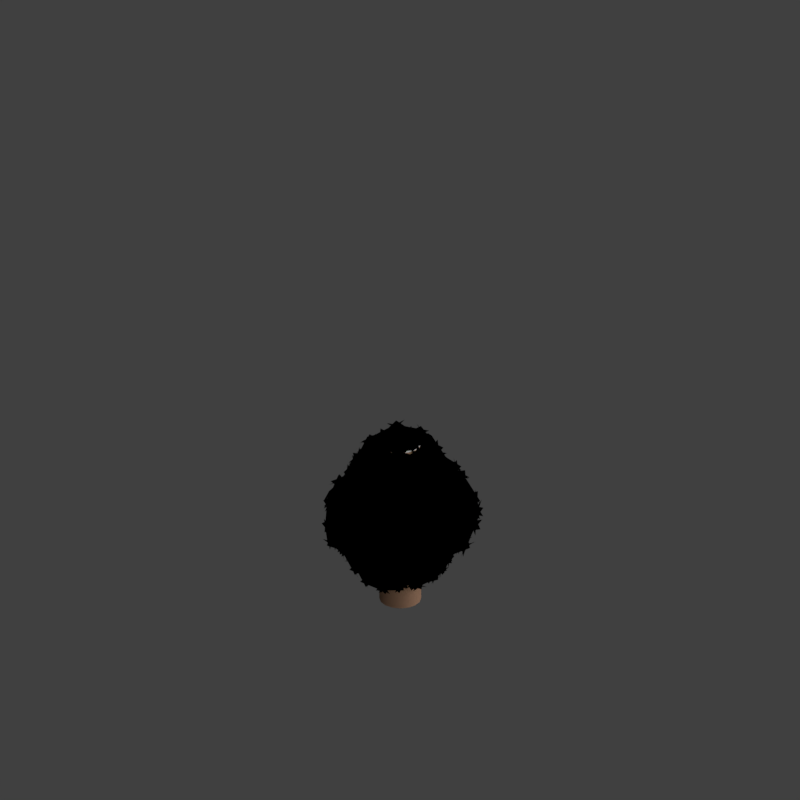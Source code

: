 # Source: tsh2_V001.blend  (saved by Blender 2.79.0; exported with 4.5.12 LTS)
import bpy
from mathutils import Matrix  # noqa: F401  (used for matrix-valued properties, if any)

bpy.ops.wm.read_factory_settings(use_empty=True)
scene = bpy.context.scene
scene.name = 'Scene'

# ---- collections
col_collection_1 = bpy.data.collections.new('Collection 1'); scene.collection.children.link(col_collection_1)
col_collection_5 = bpy.data.collections.new('Collection 5'); scene.collection.children.link(col_collection_5)

# ---- materials (node trees are filled in below, after node groups)
mat_bush_alpha_sansdisplace = bpy.data.materials.new('bush alpha sansdisplace')
mat_bush_alpha_sansdisplace.alpha_threshold = 0.0
mat_bush_alpha_sansdisplace.use_transparent_shadow = False
mat_bush_alpha_sansdisplace.diffuse_color = (0.3467, 0.723, 0.07666, 1.0)
mat_bush_alpha_sansdisplace.specular_color = (1.0, 0.9882, 0.4146)
mat_bush_alpha_sansdisplace.roughness = 0.5
mat_bush_alpha_sansdisplace.specular_intensity = 0.2915
mat_bush = bpy.data.materials.new('Bush')
mat_bush.alpha_threshold = 0.0
mat_bush.use_transparent_shadow = False
mat_bush.diffuse_color = (0.2028, 0.2994, 0.1386, 1.0)
mat_bush.specular_color = (0.3115, 0.5312, 0.09198)
mat_bush.roughness = 0.5
mat_bush.specular_intensity = 0.8686
mat_material = bpy.data.materials.new('Material')
mat_material.alpha_threshold = 0.0
mat_material.use_transparent_shadow = False
mat_material.diffuse_color = (0.624, 0.2013, 0.2251, 1.0)
mat_material.roughness = 0.5
mat_material.specular_intensity = 0.688
mat_guide = bpy.data.materials.new('guide')
mat_guide.alpha_threshold = 0.0
mat_guide.use_transparent_shadow = False
mat_guide.diffuse_color = (1.0, 0.0, 0.004819, 1.0)
mat_guide.roughness = 0.5
mat_bark_001 = bpy.data.materials.new('Bark.001')
mat_bark_001.alpha_threshold = 0.0
mat_bark_001.use_transparent_shadow = False
mat_bark_001.diffuse_color = (0.3728, 0.2156, 0.1402, 1.0)
mat_bark_001.roughness = 0.5
mat_bark_001.specular_intensity = 0.173
mat_bark_001.line_color = (0.0, 0.0, 0.0, 1.0)
mat_bark_stump_001 = bpy.data.materials.new('Bark_stump.001')
mat_bark_stump_001.alpha_threshold = 0.0
mat_bark_stump_001.use_transparent_shadow = False
mat_bark_stump_001.roughness = 0.5

# ---- material node trees

# ---- world
world_world = bpy.data.worlds.new('World'); scene.world = world_world
world_world.color = (0.05088, 0.05088, 0.05088)
world_world.use_sun_shadow = False
world_world.sun_shadow_jitter_overblur = 0.0
world_world.cycles.sampling_method = 'MANUAL'
world_world.light_settings.distance = 0.0

# ---- cameras
cam_camera = bpy.data.cameras.new('Camera')
cam_camera.type = 'ORTHO'
cam_camera.sensor_fit = 'HORIZONTAL'
cam_camera.clip_start = 220.0
cam_camera.clip_end = 340.0
cam_camera.lens = 35.0
cam_camera.sensor_width = 1.0
cam_camera.sensor_height = 18.0
cam_camera.ortho_scale = 8.486
cam_camera.shift_x = -0.000345
cam_camera.shift_y = 0.25
cam_camera.dof.focus_distance = 0.0
cam_camera.dof.aperture_fstop = 128.0
cam_camera.dof.aperture_blades = 6

# ---- lights
light_lightdome = bpy.data.lights.new('LightDome', 'SUN')
light_lightdome.transmission_factor = 0.0
light_lightdome.angle = 0.1993
light_lightdome.energy = 0.1
light_lightdome.shadow_buffer_clip_start = 0.5
light_lightdome.shadow_soft_size = 0.1
light_lightdome.shadow_cascade_max_distance = 1000.0
light_fillerlight = bpy.data.lights.new('FillerLight', 'SUN')
light_fillerlight.transmission_factor = 0.0
light_fillerlight.angle = 0.9273
light_fillerlight.energy = 0.5
light_fillerlight.shadow_buffer_clip_start = 0.5
light_fillerlight.shadow_soft_size = 0.5
light_fillerlight.shadow_cascade_max_distance = 1000.0
light_mainlight = bpy.data.lights.new('MainLight', 'SUN')
light_mainlight.transmission_factor = 0.0
light_mainlight.angle = 0.9273
light_mainlight.energy = 1.3
light_mainlight.shadow_buffer_clip_start = 0.5
light_mainlight.shadow_soft_size = 0.5
light_mainlight.shadow_cascade_max_distance = 1000.0

# ---- meshes
me_icosphere = bpy.data.meshes.new('Icosphere')
me_icosphere.from_pydata([(-0.178, -0.01547, -1.342), (0.9745, -0.6367, -0.5692), (-0.4312, -1.109, -0.3505), (-1.109, 0.1159, -0.3522), (-0.2101, 1.178, -0.3408), (0.8648, 0.8174, -0.3584), (0.2604, -0.8886, 1.152), (-0.653, -0.5825, 1.085), (-0.7086, 0.488, 1.026), (0.2859, 0.8349, 0.9495), (0.905, -0.03626, 0.9372), (-0.1217, 0.02424, 1.075), (-0.3977, -0.596, -1.308), (0.4597, -0.2258, -1.455), (0.18, -1.189, -0.7116), (1.133, -0.008985, -0.6593), (0.6655, 0.1984, -1.283), (-0.6334, 0.2368, -1.296), (-0.9559, -0.5076, -0.458), (0.05623, 0.7327, -1.233), (-0.7295, 0.8269, -0.4875), (0.5416, 1.047, -0.674), (1.066, -0.6387, 0.199), (1.23, 0.2138, -0.09922), (-0.1547, -1.267, 0.3588), (0.5626, -1.174, -0.07902), (-1.128, -0.2152, 0.2967), (-0.7983, -0.9242, 0.04052), (-0.515, 1.161, 0.3416), (-1.054, 0.5838, -0.01789), (0.8852, 0.9351, 0.2009), (0.2212, 1.313, -0.08264), (0.5769, -0.7508, 0.8715), (-0.4062, -0.8511, 1.077), (-0.8291, 0.1119, 1.04), (-0.08738, 0.828, 1.165), (0.8301, 0.3639, 0.9824), (-0.002512, -0.6861, 0.9773), (0.5498, -0.2686, 1.095), (-0.533, -0.242, 1.069), (-0.3243, 0.3826, 1.049), (0.3754, 0.3666, 1.021), (-0.3358, -0.7961, -1.203), (-0.02392, -0.5495, -1.495), (-0.1167, -0.878, -1.217), (0.03718, -0.7591, -1.364), (-0.2399, -0.4674, -1.453), (-0.04215, 0.1894, -1.333), (0.1762, 0.1097, -1.346), (0.1733, -0.1446, -1.365), (-0.04661, -0.2218, -1.366), (0.3305, -0.4295, -1.448), (0.7195, -0.4348, -1.242), (0.395, -0.6398, -1.351), (0.6585, -0.2319, -1.348), (0.5853, -0.6391, -1.252), (0.846, -0.8373, -0.5628), (0.7343, -0.8441, -0.8246), (0.943, -0.5221, -0.8354), (0.7956, -0.6503, -1.003), (0.4983, -0.9612, -1.029), (0.1479, -1.077, -0.9775), (0.308, -0.9732, -1.151), (0.5362, -1.069, -0.7489), (0.3782, -1.193, -0.6044), (-0.4707, -0.9977, -0.6306), (-0.2165, -1.185, -0.3922), (-0.1257, -1.128, -0.6798), (-0.2816, -1.014, -0.8292), (1.07, 0.2004, -0.7574), (0.9492, -0.2235, -1.056), (0.9575, 0.1994, -1.019), (0.9041, -0.01267, -1.173), (1.065, -0.2209, -0.8034), (0.4664, 0.1913, -1.403), (0.7279, 0.4036, -1.162), (0.3387, 0.396, -1.381), (0.4078, 0.6086, -1.238), (0.5979, 0.6092, -1.139), (0.993, 0.6179, -0.3803), (0.9542, 0.496, -0.6312), (0.7461, 0.8217, -0.6098), (0.803, 0.6235, -0.7891), (-0.7884, 0.1155, -1.148), (-0.4676, -0.1347, -1.44), (-0.791, -0.1326, -1.167), (-0.636, -0.2576, -1.312), (-0.4677, 0.1105, -1.442), (-0.6432, -0.7685, -0.7466), (-0.8663, -0.4415, -0.7453), (-0.7197, -0.5774, -0.8873), (-0.7291, -0.8376, -0.4739), (-0.8937, -0.717, -0.3278), (-1.025, 0.1913, -0.6244), (-1.109, -0.1258, -0.3502), (-1.021, -0.196, -0.6192), (-0.9684, -0.001469, -0.7714), (-0.09813, 0.8549, -1.087), (-0.2234, 0.4411, -1.348), (-0.3188, 0.775, -1.088), (-0.3819, 0.5733, -1.208), (-0.005766, 0.5214, -1.373), (-0.8629, 0.4274, -0.7682), (-0.6397, 0.7585, -0.7573), (-0.7117, 0.564, -0.897), (-0.9605, 0.497, -0.5003), (-0.8972, 0.7068, -0.3602), (-0.1141, 1.108, -0.6081), (-0.4265, 1.102, -0.3162), (-0.4656, 0.9783, -0.5681), (-0.2705, 0.9887, -0.751), (0.1494, 1.051, -0.9064), (0.5062, 0.9309, -0.9274), (0.312, 0.9397, -1.039), (0.1847, 1.169, -0.654), (0.3831, 1.174, -0.5338), (1.121, -0.4278, 0.353), (1.141, -0.4349, -0.242), (1.181, -0.2276, 0.1746), (1.203, -0.2397, -0.1149), (1.065, -0.6341, -0.1064), (1.174, 0.4209, -0.2259), (1.212, 0.1927, 0.176), (1.11, 0.6119, -0.06831), (1.111, 0.6089, 0.2372), (1.157, 0.3971, 0.3546), (0.971, -0.2275, 0.7785), (1.085, -0.1416, 0.5771), (0.9833, 0.1613, 0.8007), (1.092, 0.09152, 0.5943), (0.03542, -1.255, 0.4801), (0.03092, -1.282, -0.1481), (0.2203, -1.259, 0.2829), (0.2112, -1.28, -0.01255), (-0.1497, -1.274, 0.02584), (0.7176, -1.063, -0.245), (0.5405, -1.163, 0.2108), (0.8563, -0.9487, -0.1289), (0.8514, -0.9413, 0.204), (0.6911, -1.046, 0.3774), (0.1257, -1.013, 1.034), (0.2236, -1.094, 0.8511), (0.4434, -0.902, 0.9769), (0.4145, -1.027, 0.8133), (-1.05, -0.4107, 0.437), (-1.091, -0.3963, -0.1307), (-0.994, -0.6062, 0.2902), (-1.024, -0.5929, 0.007894), (-1.138, -0.2143, 0.01111), (-0.6511, -1.04, -0.09614), (-0.7896, -0.902, 0.3361), (-0.4962, -1.152, 0.0576), (-0.486, -1.153, 0.3432), (-0.6318, -1.02, 0.4849), (-0.8056, -0.4754, 0.9309), (-0.848, -0.5929, 0.7581), (-0.6038, -0.7668, 0.9428), (-0.727, -0.7666, 0.764), (-0.6655, 1.026, 0.4702), (-0.6711, 1.077, -0.1051), (-0.8237, 0.9033, 0.328), (-0.8282, 0.9443, 0.03112), (-0.5156, 1.172, 0.06313), (-1.107, 0.3969, -0.1441), (-1.024, 0.5734, 0.2644), (-1.15, 0.1887, -0.00121), (-1.149, 0.1772, 0.2772), (-1.076, 0.3747, 0.4165), (-0.6643, 0.6979, 0.8825), (-0.7873, 0.7278, 0.7018), (-0.8619, 0.3959, 0.857), (-0.9053, 0.5502, 0.6847), (0.7226, 1.047, 0.334), (0.742, 1.077, -0.2284), (0.5673, 1.165, 0.1778), (0.5852, 1.184, -0.09742), (0.8873, 0.9471, -0.08648), (0.03211, 1.323, -0.1888), (0.2265, 1.274, 0.2139), (-0.1564, 1.294, -0.004425), (-0.1587, 1.283, 0.283), (0.03558, 1.274, 0.395), (0.4783, 0.8717, 0.7634), (0.4495, 1.03, 0.5788), (0.1449, 0.9745, 0.8057), (0.2484, 1.088, 0.6105), (0.8931, -0.5315, 0.6491), (0.686, -0.8245, 0.6651), (0.8445, -0.7147, 0.6096), (0.7947, -0.4473, 0.8322), (0.6368, -0.5571, 0.9994), (-0.1204, -1.083, 0.9028), (-0.4349, -0.9754, 0.9133), (-0.2971, -1.089, 0.876), (-0.07897, -0.9644, 1.076), (-0.2272, -0.8454, 1.213), (-0.9391, -0.241, 0.8716), (-0.9523, 0.1135, 0.861), (-1.011, -0.0525, 0.8199), (-0.816, -0.2702, 1.052), (-0.7652, -0.0831, 1.179), (-0.4606, 0.8661, 1.009), (-0.1294, 0.9831, 0.9917), (-0.3144, 1.009, 0.9429), (-0.4335, 0.705, 1.195), (-0.2452, 0.693, 1.301), (0.7318, 0.7663, 0.7848), (0.935, 0.4812, 0.7866), (0.8912, 0.6788, 0.7165), (0.6169, 0.677, 0.9867), (0.6714, 0.473, 1.114), (0.04491, -0.5027, 1.017), (0.3216, -0.7193, 0.9128), (0.3738, -0.5462, 0.9421), (0.137, -0.7903, 0.9099), (0.237, -0.4338, 0.9789), (0.6966, -0.1458, 1.044), (0.3898, -0.178, 1.163), (0.6958, 0.05617, 1.057), (0.5555, 0.1628, 1.125), (0.3964, 0.05036, 1.181), (-0.1207, -0.1788, 1.063), (0.06304, 0.09245, 1.078), (0.1817, -0.06633, 1.064), (0.06812, -0.231, 1.067), (-0.3558, -0.2362, 1.095), (-0.4663, -0.5742, 1.025), (-0.2936, -0.5769, 1.06), (-0.5855, -0.4136, 1.04), (-0.2358, -0.4107, 1.102), (-0.2533, 0.1928, 1.101), (-0.6114, 0.2214, 1.017), (-0.5557, 0.04055, 1.035), (-0.497, 0.3841, 1.014), (-0.37, 0.01379, 1.084), (0.2287, 0.2223, 1.087), (0.1299, 0.6, 0.9989), (-0.01645, 0.4793, 1.049), (0.319, 0.5445, 1.003), (0.02632, 0.2814, 1.119), (0.812, -0.1907, 0.1021), (-0.259, -0.4517, 0.9997), (0.5687, 0.01006, -0.1342), (0.8242, 0.1568, 0.1404), (0.934, 0.1313, 0.66), (-0.1099, -0.6859, 0.8209), (0.6738, 0.4409, 0.8958), (-0.006056, -0.6289, 0.9876), (0.773, -0.04508, 1.043), (-0.2153, 0.01595, 1.183), (-0.3293, -0.3211, 1.022), (-0.3668, 0.07301, 1.047), (0.4984, 0.6587, 0.4382), (-0.2877, -0.6297, 0.4331), (-0.4482, -0.4246, 0.365), (-0.4588, -0.4032, 0.7129), (0.45, 0.5938, 0.1848), (0.2539, 0.7004, 0.3413), (0.8314, 0.3058, 0.7926), (0.887, 0.0505, 0.8582), (-0.2962, -0.1811, 1.109), (0.7528, 0.2279, 0.9914), (-0.3686, -0.1101, 1.053), (-0.07118, -0.6687, 0.8897), (0.6987, 0.07891, -0.03273), (0.7023, -0.08782, -0.04009), (0.8343, -0.0302, 0.1086), (-0.1926, -0.5829, 0.9182), (-0.1647, -0.5323, 1.004), (-0.3125, 0.05165, 1.105), (-0.3821, -0.528, 0.3947), (0.3582, 0.6561, 0.2557), (-0.3842, -0.5449, 0.5597), (-0.4695, -0.4254, 0.5096), (0.4753, 0.6321, 0.2917), (0.3676, 0.6924, 0.383)], [], [(47, 52, 42), (56, 51, 69), (48, 44, 83), (49, 85, 97), (50, 99, 75), (57, 71, 116), (65, 60, 130), (93, 88, 144), (107, 102, 158), (80, 111, 172), (59, 118, 136), (68, 132, 150), (96, 146, 164), (110, 160, 178), (82, 174, 122), (141, 186, 211), (155, 191, 225), (169, 196, 230), (183, 201, 235), (127, 206, 217), (216, 236, 221), (38, 208, 237), (207, 185, 239), (238, 231, 224), (41, 203, 232), (202, 171, 234), (233, 226, 223), (40, 198, 227), (197, 157, 229), (228, 212, 222), (39, 193, 213), (192, 143, 215), (214, 218, 11), (37, 188, 219), (187, 129, 220), (121, 209, 126), (23, 175, 210), (173, 184, 36), (177, 204, 182), (31, 161, 205), (159, 170, 35), (163, 199, 168), (29, 147, 200), (145, 156, 34), (149, 194, 154), (27, 133, 195), (131, 142, 33), (135, 189, 140), (25, 119, 190), (117, 128, 32), (176, 179, 9), (30, 113, 180), (112, 109, 181), (162, 165, 8), (28, 104, 166), (103, 95, 167), (148, 151, 7), (26, 90, 152), (89, 67, 153), (134, 137, 6), (24, 62, 138), (61, 58, 139), (120, 123, 10), (22, 72, 124), (70, 81, 125), (74, 114, 79), (16, 100, 115), (98, 108, 21), (101, 105, 4), (19, 86, 106), (84, 94, 20), (87, 91, 3), (17, 45, 92), (43, 66, 18), (73, 76, 5), (15, 53, 77), (55, 0, 78), (46, 63, 2), (12, 54, 64), (13, 1, 14), (244, 258, 259), (251, 262, 269), (241, 267, 268), (240, 265, 266), (252, 274, 275), (254, 270, 273), (273, 272, 255), (273, 270, 272), (270, 253, 272), (275, 271, 257), (275, 274, 271), (274, 256, 271), (266, 264, 243), (266, 265, 264), (265, 242, 264), (268, 263, 247), (268, 267, 263), (267, 245, 263), (269, 260, 249), (269, 262, 260), (262, 250, 260), (259, 261, 248), (259, 258, 261), (258, 246, 261)])
me_icosphere.polygons.foreach_set('use_smooth', [0, 0, 0, 0, 0, 0, 0, 0, 0, 0, 0, 0, 0, 0, 0, 0, 0, 0, 0, 0, 0, 0, 0, 0, 0, 0, 0, 0, 0, 0, 0, 0, 0, 0, 0, 0, 0, 0, 0, 0, 0, 0, 0, 0, 0, 0, 0, 0, 0, 0, 0, 0, 0, 0, 0, 0, 0, 0, 0, 0, 0, 0, 0, 0, 0, 0, 0, 0, 0, 0, 0, 0, 0, 0, 0, 0, 0, 0, 0, 0, 1, 1, 1, 1, 1, 1, 1, 1, 1, 1, 1, 1, 1, 1, 1, 1, 1, 1, 1, 1, 1, 1, 1, 1])
me_icosphere.polygons.foreach_set('material_index', [0, 0, 0, 0, 0, 0, 0, 0, 0, 0, 0, 0, 0, 0, 0, 0, 0, 0, 0, 0, 0, 0, 0, 0, 0, 0, 0, 0, 0, 0, 0, 0, 0, 0, 0, 0, 0, 0, 0, 0, 0, 0, 0, 0, 0, 0, 0, 0, 0, 0, 0, 0, 0, 0, 0, 0, 0, 0, 0, 0, 0, 0, 0, 0, 0, 0, 0, 0, 0, 0, 0, 0, 0, 0, 0, 0, 0, 0, 0, 0, 2, 2, 2, 2, 2, 2, 2, 2, 2, 2, 2, 2, 2, 2, 2, 2, 2, 2, 2, 2, 2, 2, 2, 2])
_ca = me_icosphere.color_attributes.new('Col', 'BYTE_COLOR', 'CORNER')
_ca.data.foreach_set('color', [1.0, 1.0, 1.0, 1.0, 1.0, 1.0, 1.0, 1.0, 1.0, 1.0, 1.0, 1.0, 1.0, 1.0, 1.0, 1.0, 1.0, 1.0, 1.0, 1.0, 1.0, 1.0, 1.0, 1.0, 1.0, 1.0, 1.0, 1.0, 1.0, 1.0, 1.0, 1.0, 1.0, 1.0, 1.0, 1.0, 1.0, 1.0, 1.0, 1.0, 1.0, 1.0, 1.0, 1.0, 1.0, 1.0, 1.0, 1.0, 1.0, 1.0, 1.0, 1.0, 1.0, 1.0, 1.0, 1.0, 1.0, 1.0, 1.0, 1.0, 1.0, 1.0, 1.0, 1.0, 1.0, 1.0, 1.0, 1.0, 1.0, 1.0, 1.0, 1.0, 1.0, 1.0, 1.0, 1.0, 1.0, 1.0, 1.0, 1.0, 1.0, 1.0, 1.0, 1.0, 1.0, 1.0, 1.0, 1.0, 1.0, 1.0, 1.0, 1.0, 1.0, 1.0, 1.0, 1.0, 1.0, 1.0, 1.0, 1.0, 1.0, 1.0, 1.0, 1.0, 1.0, 1.0, 1.0, 1.0, 1.0, 1.0, 1.0, 1.0, 1.0, 1.0, 1.0, 1.0, 1.0, 1.0, 1.0, 1.0, 1.0, 1.0, 1.0, 1.0, 1.0, 1.0, 1.0, 1.0, 1.0, 1.0, 1.0, 1.0, 1.0, 1.0, 1.0, 1.0, 1.0, 1.0, 1.0, 1.0, 1.0, 1.0, 1.0, 1.0, 1.0, 1.0, 1.0, 1.0, 1.0, 1.0, 1.0, 1.0, 1.0, 1.0, 1.0, 1.0, 1.0, 1.0, 1.0, 1.0, 1.0, 1.0, 1.0, 1.0, 1.0, 1.0, 1.0, 1.0, 1.0, 1.0, 1.0, 1.0, 1.0, 1.0, 1.0, 1.0, 1.0, 1.0, 1.0, 1.0, 1.0, 1.0, 1.0, 1.0, 1.0, 1.0, 1.0, 1.0, 1.0, 1.0, 1.0, 1.0, 1.0, 1.0, 1.0, 1.0, 1.0, 1.0, 1.0, 1.0, 1.0, 1.0, 1.0, 1.0, 1.0, 1.0, 1.0, 1.0, 1.0, 1.0, 1.0, 1.0, 1.0, 1.0, 1.0, 1.0, 1.0, 1.0, 1.0, 1.0, 1.0, 1.0, 1.0, 1.0, 1.0, 1.0, 1.0, 1.0, 1.0, 1.0, 1.0, 1.0, 1.0, 1.0, 1.0, 1.0, 1.0, 1.0, 1.0, 1.0, 1.0, 1.0, 1.0, 1.0, 1.0, 1.0, 1.0, 1.0, 1.0, 1.0, 1.0, 1.0, 1.0, 1.0, 1.0, 1.0, 1.0, 1.0, 1.0, 1.0, 1.0, 1.0, 1.0, 1.0, 1.0, 1.0, 1.0, 1.0, 1.0, 1.0, 1.0, 1.0, 1.0, 1.0, 1.0, 1.0, 1.0, 1.0, 1.0, 1.0, 1.0, 1.0, 1.0, 1.0, 1.0, 1.0, 1.0, 1.0, 1.0, 1.0, 1.0, 1.0, 1.0, 1.0, 1.0, 1.0, 1.0, 1.0, 1.0, 1.0, 1.0, 1.0, 1.0, 1.0, 1.0, 1.0, 1.0, 1.0, 1.0, 1.0, 1.0, 1.0, 1.0, 1.0, 1.0, 1.0, 1.0, 1.0, 1.0, 1.0, 1.0, 1.0, 1.0, 1.0, 1.0, 1.0, 1.0, 1.0, 1.0, 1.0, 1.0, 1.0, 1.0, 1.0, 1.0, 1.0, 1.0, 1.0, 1.0, 1.0, 1.0, 1.0, 1.0, 1.0, 1.0, 1.0, 1.0, 1.0, 1.0, 1.0, 1.0, 1.0, 1.0, 1.0, 1.0, 1.0, 1.0, 1.0, 1.0, 1.0, 1.0, 1.0, 1.0, 1.0, 1.0, 1.0, 1.0, 1.0, 1.0, 1.0, 1.0, 1.0, 1.0, 1.0, 1.0, 1.0, 1.0, 1.0, 1.0, 1.0, 1.0, 1.0, 1.0, 1.0, 1.0, 1.0, 1.0, 1.0, 1.0, 1.0, 1.0, 1.0, 1.0, 1.0, 1.0, 1.0, 1.0, 1.0, 1.0, 1.0, 1.0, 1.0, 1.0, 1.0, 1.0, 1.0, 1.0, 1.0, 1.0, 1.0, 1.0, 1.0, 1.0, 1.0, 1.0, 1.0, 1.0, 1.0, 1.0, 1.0, 1.0, 1.0, 1.0, 1.0, 1.0, 1.0, 1.0, 1.0, 1.0, 1.0, 1.0, 1.0, 1.0, 1.0, 1.0, 1.0, 1.0, 1.0, 1.0, 1.0, 1.0, 1.0, 1.0, 1.0, 1.0, 1.0, 1.0, 1.0, 1.0, 1.0, 1.0, 1.0, 1.0, 1.0, 1.0, 1.0, 1.0, 1.0, 1.0, 1.0, 1.0, 1.0, 1.0, 1.0, 1.0, 1.0, 1.0, 1.0, 1.0, 1.0, 1.0, 1.0, 1.0, 1.0, 1.0, 1.0, 1.0, 1.0, 1.0, 1.0, 1.0, 1.0, 1.0, 1.0, 1.0, 1.0, 1.0, 1.0, 1.0, 1.0, 1.0, 1.0, 1.0, 1.0, 1.0, 1.0, 1.0, 1.0, 1.0, 1.0, 1.0, 1.0, 1.0, 1.0, 1.0, 1.0, 1.0, 1.0, 1.0, 1.0, 1.0, 1.0, 1.0, 1.0, 1.0, 1.0, 1.0, 1.0, 1.0, 1.0, 1.0, 1.0, 1.0, 1.0, 1.0, 1.0, 1.0, 1.0, 1.0, 1.0, 1.0, 1.0, 1.0, 1.0, 1.0, 1.0, 1.0, 1.0, 1.0, 1.0, 1.0, 1.0, 1.0, 1.0, 1.0, 1.0, 1.0, 1.0, 1.0, 1.0, 1.0, 1.0, 1.0, 1.0, 1.0, 1.0, 1.0, 1.0, 1.0, 1.0, 1.0, 1.0, 1.0, 1.0, 1.0, 1.0, 1.0, 1.0, 1.0, 1.0, 1.0, 1.0, 1.0, 1.0, 1.0, 1.0, 1.0, 1.0, 1.0, 1.0, 1.0, 1.0, 1.0, 1.0, 1.0, 1.0, 1.0, 1.0, 1.0, 1.0, 1.0, 1.0, 1.0, 1.0, 1.0, 1.0, 1.0, 1.0, 1.0, 1.0, 1.0, 1.0, 1.0, 1.0, 1.0, 1.0, 1.0, 1.0, 1.0, 1.0, 1.0, 1.0, 1.0, 1.0, 1.0, 1.0, 1.0, 1.0, 1.0, 1.0, 1.0, 1.0, 1.0, 1.0, 1.0, 1.0, 1.0, 1.0, 1.0, 1.0, 1.0, 1.0, 1.0, 1.0, 1.0, 1.0, 1.0, 1.0, 1.0, 1.0, 1.0, 1.0, 1.0, 1.0, 1.0, 1.0, 1.0, 1.0, 1.0, 1.0, 1.0, 1.0, 1.0, 1.0, 1.0, 1.0, 1.0, 1.0, 1.0, 1.0, 1.0, 1.0, 1.0, 1.0, 1.0, 1.0, 1.0, 1.0, 1.0, 1.0, 1.0, 1.0, 1.0, 1.0, 1.0, 1.0, 1.0, 1.0, 1.0, 1.0, 1.0, 1.0, 1.0, 1.0, 1.0, 1.0, 1.0, 1.0, 1.0, 1.0, 1.0, 1.0, 1.0, 1.0, 1.0, 1.0, 1.0, 1.0, 1.0, 1.0, 1.0, 1.0, 1.0, 1.0, 1.0, 1.0, 1.0, 1.0, 1.0, 1.0, 1.0, 1.0, 1.0, 1.0, 1.0, 1.0, 1.0, 1.0, 1.0, 1.0, 1.0, 1.0, 1.0, 1.0, 1.0, 1.0, 1.0, 1.0, 1.0, 1.0, 1.0, 1.0, 1.0, 1.0, 1.0, 1.0, 1.0, 1.0, 1.0, 1.0, 1.0, 1.0, 1.0, 1.0, 1.0, 1.0, 1.0, 1.0, 1.0, 1.0, 1.0, 1.0, 1.0, 1.0, 1.0, 1.0, 1.0, 1.0, 1.0, 1.0, 1.0, 1.0, 1.0, 1.0, 1.0, 1.0, 1.0, 1.0, 1.0, 1.0, 1.0, 1.0, 1.0, 1.0, 1.0, 1.0, 1.0, 1.0, 1.0, 1.0, 1.0, 1.0, 1.0, 1.0, 1.0, 1.0, 1.0, 1.0, 1.0, 1.0, 1.0, 1.0, 1.0, 1.0, 1.0, 1.0, 1.0, 1.0, 1.0, 1.0, 1.0, 1.0, 1.0, 1.0, 1.0, 1.0, 1.0, 1.0, 1.0, 1.0, 1.0, 1.0, 1.0, 1.0, 1.0, 1.0, 1.0, 1.0, 1.0, 1.0, 1.0, 1.0, 1.0, 1.0, 1.0, 1.0, 1.0, 1.0, 1.0, 1.0, 1.0, 1.0, 1.0, 1.0, 1.0, 1.0, 1.0, 1.0, 1.0, 1.0, 1.0, 1.0, 1.0, 1.0, 1.0, 1.0, 1.0, 1.0, 1.0, 1.0, 1.0, 1.0, 1.0, 1.0, 1.0, 1.0, 1.0, 1.0, 1.0, 1.0, 1.0, 1.0, 1.0, 1.0, 1.0, 1.0, 1.0, 1.0, 1.0, 1.0, 1.0, 1.0, 1.0, 1.0, 1.0, 1.0, 1.0, 1.0, 1.0, 1.0, 1.0, 1.0, 1.0, 1.0, 1.0, 1.0, 1.0, 1.0, 1.0, 1.0, 1.0, 1.0, 1.0, 1.0, 1.0, 1.0, 1.0, 1.0, 1.0, 1.0, 1.0, 1.0, 1.0, 1.0, 1.0, 1.0, 1.0, 1.0, 1.0, 1.0, 1.0, 1.0, 1.0, 1.0, 1.0, 1.0, 1.0, 1.0, 1.0, 1.0, 1.0, 1.0, 1.0, 1.0, 1.0, 1.0, 1.0, 1.0, 1.0, 1.0, 1.0, 1.0, 1.0, 1.0, 1.0, 1.0, 1.0, 1.0, 1.0, 1.0, 1.0, 1.0, 1.0, 1.0, 1.0, 1.0, 1.0, 1.0, 1.0, 1.0, 1.0, 1.0, 1.0, 1.0, 1.0, 1.0, 1.0, 1.0, 1.0, 1.0, 1.0, 1.0, 1.0, 1.0, 1.0, 1.0, 1.0, 1.0, 1.0, 1.0, 1.0, 1.0, 1.0, 1.0, 1.0, 1.0, 1.0, 1.0, 1.0, 1.0, 1.0, 1.0, 1.0, 1.0, 1.0, 1.0, 1.0, 1.0, 1.0, 1.0, 1.0, 1.0, 1.0, 1.0, 1.0, 1.0, 1.0, 1.0, 1.0, 1.0, 1.0, 1.0, 1.0, 1.0, 1.0, 1.0, 1.0, 1.0, 1.0, 1.0, 1.0, 1.0, 1.0, 1.0, 1.0, 1.0, 1.0, 1.0, 1.0, 1.0, 1.0, 1.0, 1.0, 1.0, 1.0, 1.0, 1.0, 1.0, 1.0, 1.0, 1.0, 1.0, 1.0, 1.0, 1.0, 1.0, 1.0, 1.0, 1.0, 1.0, 1.0, 1.0, 1.0, 1.0, 1.0, 1.0, 1.0, 1.0, 1.0, 1.0, 1.0, 1.0, 1.0, 1.0, 1.0, 1.0, 1.0, 1.0, 1.0, 1.0, 1.0, 1.0, 1.0, 1.0, 1.0, 1.0, 1.0, 1.0, 1.0, 1.0, 1.0, 1.0, 1.0, 1.0, 1.0, 1.0, 1.0, 1.0, 1.0, 1.0, 1.0, 1.0, 1.0, 1.0, 1.0, 1.0, 1.0, 1.0, 1.0, 1.0, 1.0, 1.0, 1.0, 1.0, 1.0, 1.0, 1.0, 1.0, 1.0, 1.0, 1.0, 1.0, 1.0, 1.0, 1.0, 1.0, 1.0, 1.0, 1.0, 1.0, 1.0, 1.0, 1.0, 1.0, 1.0, 1.0, 1.0, 1.0, 1.0, 1.0, 1.0, 1.0, 1.0, 1.0, 1.0, 1.0, 1.0, 1.0, 1.0, 1.0, 1.0, 1.0, 1.0, 1.0, 1.0, 1.0, 1.0, 1.0, 1.0, 1.0, 1.0, 1.0, 1.0, 1.0, 1.0, 1.0, 1.0, 1.0, 1.0, 1.0, 1.0, 1.0, 1.0, 1.0, 1.0, 1.0, 1.0, 1.0, 1.0, 1.0, 1.0, 1.0, 1.0, 1.0, 1.0, 1.0, 1.0, 1.0, 1.0, 1.0, 1.0, 1.0, 1.0, 1.0, 1.0, 1.0, 1.0, 1.0, 1.0, 1.0, 1.0, 1.0, 1.0, 1.0, 1.0, 1.0, 1.0, 1.0, 1.0, 1.0, 1.0, 1.0, 1.0, 1.0, 1.0, 1.0, 1.0, 1.0, 1.0, 1.0, 1.0, 1.0, 1.0, 1.0, 1.0, 1.0, 1.0, 1.0, 1.0, 1.0, 1.0, 1.0, 1.0, 1.0, 1.0, 1.0, 1.0, 1.0, 1.0, 1.0, 1.0, 1.0, 1.0, 1.0, 1.0, 1.0, 1.0, 1.0, 1.0, 1.0, 1.0, 1.0, 1.0, 1.0, 1.0, 1.0, 1.0, 1.0, 1.0, 1.0, 1.0, 1.0, 1.0, 1.0, 1.0, 1.0, 1.0, 1.0])
me_icosphere.materials.append(mat_bush_alpha_sansdisplace)
me_icosphere.materials.append(mat_bush)
me_icosphere.materials.append(mat_material)
me_icosphere.use_remesh_preserve_volume = False
me_icosphere.use_remesh_preserve_attributes = False
me_icosphere.use_mirror_vertex_groups = False
me_icosphere.update()
me_plane_001 = bpy.data.meshes.new('Plane.001')
me_plane_001.from_pydata([(-2.0, -2.0, 0.0), (2.0, -2.0, 0.0), (-2.0, 2.0, 0.0), (2.0, 2.0, 0.0), (-1.864, 1.864, 0.0), (-1.864, -1.864, 0.0), (1.864, -1.864, 0.0), (1.864, 1.864, 0.0)], [], [(5, 4, 2, 0), (6, 5, 0, 1), (7, 6, 1, 3), (4, 7, 3, 2)])
me_plane_001.materials.append(mat_guide)
me_plane_001.use_remesh_preserve_volume = False
me_plane_001.use_remesh_preserve_attributes = False
me_plane_001.use_mirror_vertex_groups = False
me_plane_001.update()
me_cube_001 = bpy.data.meshes.new('Cube.001')
me_cube_001.from_pydata([(-2.0, -2.0, 0.0), (-2.0, -2.0, 1.633), (-2.0, 2.0, 0.0), (-2.0, 2.0, 1.633), (2.0, -2.0, 0.0), (2.0, -2.0, 1.633), (2.0, 2.0, 0.0), (2.0, 2.0, 1.633)], [], [(0, 1, 3, 2), (2, 3, 7, 6), (6, 7, 5, 4), (4, 5, 1, 0), (2, 6, 4, 0), (7, 3, 1, 5)])
me_cube_001.use_remesh_preserve_volume = False
me_cube_001.use_remesh_preserve_attributes = False
me_cube_001.use_mirror_vertex_groups = False
me_cube_001.update()
me_circle_001 = bpy.data.meshes.new('Circle.001')
me_circle_001.from_pydata([(0.0, 1.0, 0.0), (-0.3827, 0.9239, 0.0), (-0.7071, 0.7071, 0.0), (-0.9239, 0.3827, 0.0), (-1.0, -4.371e-08, 0.0), (-0.9239, -0.3827, 0.0), (-0.7071, -0.7071, 0.0), (-0.3827, -0.9239, 0.0), (-1.51e-07, -1.0, 0.0), (0.3827, -0.9239, 0.0), (0.7071, -0.7071, 0.0), (0.9239, -0.3827, 0.0), (1.0, 1.192e-08, 0.0), (0.9239, 0.3827, 0.0), (0.7071, 0.7071, 0.0), (0.3827, 0.9239, 0.0), (0.0, 1.0, 1.9), (-0.3827, 0.9239, 1.9), (-0.7071, 0.7071, 1.9), (-0.9239, 0.3827, 1.9), (-1.0, -4.371e-08, 1.9), (-0.9239, -0.3827, 1.9), (-0.7071, -0.7071, 1.9), (-0.3827, -0.9239, 1.9), (-1.51e-07, -1.0, 1.9), (0.3827, -0.9239, 1.9), (0.7071, -0.7071, 1.9), (0.9239, -0.3827, 1.9), (1.0, 1.192e-08, 1.9), (0.9239, 0.3827, 1.9), (0.7071, 0.7071, 1.9), (0.3827, 0.9239, 1.9), (-4.005e-08, 2.794e-09, 1.9), (2.35, -2.806, 2.616), (-2.204, -2.757, 2.577), (-3.535, 1.59, 2.67), (1.887, 3.446, 2.534)], [], [(11, 27, 26, 10), (4, 20, 19, 3), (12, 28, 27, 11), (5, 21, 20, 4), (13, 29, 28, 12), (6, 22, 21, 5), (14, 30, 29, 13), (7, 23, 22, 6), (15, 31, 30, 14), (8, 24, 23, 7), (1, 17, 16, 0), (0, 16, 31, 15), (9, 25, 24, 8), (2, 18, 17, 1), (10, 26, 25, 9), (3, 19, 18, 2), (16, 32, 31), (25, 32, 24), (18, 32, 17), (26, 32, 25), (19, 32, 18), (27, 32, 26), (20, 32, 19), (28, 32, 27), (21, 32, 20), (29, 32, 28), (22, 32, 21), (30, 32, 29), (23, 32, 22), (31, 32, 30), (24, 32, 23), (17, 32, 16)])
me_circle_001.polygons.foreach_set('use_smooth', [True] * 32)
me_circle_001.polygons.foreach_set('material_index', [0, 0, 0, 0, 0, 0, 0, 0, 0, 0, 0, 0, 0, 0, 0, 0, 1, 1, 1, 1, 1, 1, 1, 1, 1, 1, 1, 1, 1, 1, 1, 1])
_uv = me_circle_001.uv_layers.new(name='UVMap')
_uv.uv.foreach_set('vector', [0.8256, 0.449, 0.03922, 0.449, 0.03922, 0.4719, 0.8256, 0.4719, 0.8256, 0.2426, 0.03922, 0.2426, 0.03922, 0.2655, 0.8256, 0.2655, 0.8256, 0.4261, 0.03922, 0.4261, 0.03922, 0.449, 0.8256, 0.449, 0.8256, 0.5866, 0.03922, 0.5866, 0.03922, 0.6095, 0.8256, 0.6095, 0.8256, 0.4031, 0.03922, 0.4031, 0.03922, 0.4261, 0.8256, 0.4261, 0.8256, 0.5637, 0.03922, 0.5637, 0.03922, 0.5866, 0.8256, 0.5866, 0.8256, 0.3802, 0.03922, 0.3802, 0.03922, 0.4031, 0.8256, 0.4031, 0.8256, 0.5407, 0.03922, 0.5407, 0.03922, 0.5637, 0.8256, 0.5637, 0.8256, 0.3573, 0.03922, 0.3573, 0.03922, 0.3802, 0.8256, 0.3802, 0.8256, 0.5178, 0.03922, 0.5178, 0.03922, 0.5407, 0.8256, 0.5407, 0.8256, 0.3114, 0.03922, 0.3114, 0.03922, 0.3343, 0.8256, 0.3343, 0.8256, 0.3343, 0.03922, 0.3343, 0.03922, 0.3573, 0.8256, 0.3573, 0.8256, 0.4949, 0.03922, 0.4949, 0.03922, 0.5178, 0.8256, 0.5178, 0.8256, 0.2885, 0.03922, 0.2885, 0.03922, 0.3114, 0.8256, 0.3114, 0.8256, 0.4719, 0.03922, 0.4719, 0.03922, 0.4949, 0.8256, 0.4949, 0.8256, 0.2655, 0.03922, 0.2655, 0.03922, 0.2885, 0.8256, 0.2885, 0.5, 1.0, 0.5, 0.5, 0.6913, 0.9619, 0.6913, 0.03806, 0.5, 0.5, 0.5, 0.0, 0.1464, 0.8536, 0.5, 0.5, 0.3087, 0.9619, 0.8536, 0.1464, 0.5, 0.5, 0.6913, 0.03806, 0.03806, 0.6913, 0.5, 0.5, 0.1464, 0.8536, 0.9619, 0.3087, 0.5, 0.5, 0.8536, 0.1464, 0.0, 0.5, 0.5, 0.5, 0.03806, 0.6913, 1.0, 0.5, 0.5, 0.5, 0.9619, 0.3087, 0.03806, 0.3087, 0.5, 0.5, 0.0, 0.5, 0.9619, 0.6913, 0.5, 0.5, 1.0, 0.5, 0.1464, 0.1464, 0.5, 0.5, 0.03806, 0.3087, 0.8536, 0.8536, 0.5, 0.5, 0.9619, 0.6913, 0.3087, 0.03806, 0.5, 0.5, 0.1464, 0.1464, 0.6913, 0.9619, 0.5, 0.5, 0.8536, 0.8536, 0.5, 0.0, 0.5, 0.5, 0.3087, 0.03806, 0.3087, 0.9619, 0.5, 0.5, 0.5, 1.0])
me_circle_001.materials.append(mat_bark_001)
me_circle_001.materials.append(mat_bark_stump_001)
me_circle_001.use_remesh_preserve_volume = False
me_circle_001.use_remesh_preserve_attributes = False
me_circle_001.use_mirror_vertex_groups = False
me_circle_001.update()

# ---- objects
ob_icosphere_015 = bpy.data.objects.new('Icosphere.015', me_icosphere)
ob_icosphere_014 = bpy.data.objects.new('Icosphere.014', me_icosphere)
ob_icosphere_013 = bpy.data.objects.new('Icosphere.013', me_icosphere)
ob_icosphere_012 = bpy.data.objects.new('Icosphere.012', me_icosphere)
ob_icosphere_011 = bpy.data.objects.new('Icosphere.011', me_icosphere)
ob_icosphere_010 = bpy.data.objects.new('Icosphere.010', me_icosphere)
ob_icosphere_009 = bpy.data.objects.new('Icosphere.009', me_icosphere)
ob_icosphere_007 = bpy.data.objects.new('Icosphere.007', me_icosphere)
ob_icosphere_006 = bpy.data.objects.new('Icosphere.006', me_icosphere)
ob_icosphere_005 = bpy.data.objects.new('Icosphere.005', me_icosphere)
ob_icosphere_004 = bpy.data.objects.new('Icosphere.004', me_icosphere)
ob_icosphere_003 = bpy.data.objects.new('Icosphere.003', me_icosphere)
ob_icosphere_002 = bpy.data.objects.new('Icosphere.002', me_icosphere)
ob_icosphere_001 = bpy.data.objects.new('Icosphere.001', me_icosphere)
ob_icosphere_000 = bpy.data.objects.new('Icosphere.000', me_icosphere)
ob_icosphere_008 = bpy.data.objects.new('Icosphere.008', me_icosphere)
ob_rig = bpy.data.objects.new('Rig', None)
ob_verticaljoint = bpy.data.objects.new('VerticalJoint', None)
ob_lightdome = bpy.data.objects.new('LightDome', light_lightdome)
ob_fillerlight = bpy.data.objects.new('FillerLight', light_fillerlight)
ob_mainlight = bpy.data.objects.new('Mainlight', light_mainlight)
ob_camera = bpy.data.objects.new('Camera', cam_camera)
ob_plane_001 = bpy.data.objects.new('Plane.001', me_plane_001)
ob_cube_001 = bpy.data.objects.new('Cube.001', me_cube_001)
ob_circle_004 = bpy.data.objects.new('Circle.004', me_circle_001)

# ---- transforms, parenting, visibility, modifiers, constraints
ob_icosphere_015.location = (-0.124, 0.227, 0.6199)
ob_icosphere_015.rotation_euler = (5.741, -1.339, 1.551)
ob_icosphere_015.scale = (0.3432, 0.3062, 0.3079)
ob_icosphere_015.lineart.crease_threshold = 0.0
_m = ob_icosphere_015.modifiers.new('Solidify', 'SOLIDIFY')
_m.thickness = 0.132
_m.material_offset = 1
_m.use_rim = False
_m.nonmanifold_thickness_mode = 'FIXED'
_m.nonmanifold_merge_threshold = 0.0003
ob_icosphere_014.location = (-0.2234, -0.03477, 0.6199)
ob_icosphere_014.rotation_euler = (5.741, -1.339, 1.551)
ob_icosphere_014.scale = (0.3432, 0.3062, 0.3079)
ob_icosphere_014.lineart.crease_threshold = 0.0
_m = ob_icosphere_014.modifiers.new('Solidify', 'SOLIDIFY')
_m.thickness = 0.132
_m.material_offset = 1
_m.use_rim = False
_m.nonmanifold_thickness_mode = 'FIXED'
_m.nonmanifold_merge_threshold = 0.0003
ob_icosphere_013.location = (0.1421, -0.114, 0.6199)
ob_icosphere_013.rotation_euler = (5.741, -1.339, 1.551)
ob_icosphere_013.scale = (0.3432, 0.3062, 0.3079)
ob_icosphere_013.lineart.crease_threshold = 0.0
_m = ob_icosphere_013.modifiers.new('Solidify', 'SOLIDIFY')
_m.thickness = 0.132
_m.material_offset = 1
_m.use_rim = False
_m.nonmanifold_thickness_mode = 'FIXED'
_m.nonmanifold_merge_threshold = 0.0003
ob_icosphere_012.location = (0.1383, 0.1311, 0.6199)
ob_icosphere_012.rotation_euler = (5.741, -1.339, 1.444)
ob_icosphere_012.scale = (0.3359, 0.2997, 0.3013)
ob_icosphere_012.lineart.crease_threshold = 0.0
_m = ob_icosphere_012.modifiers.new('Solidify', 'SOLIDIFY')
_m.thickness = 0.132
_m.material_offset = 1
_m.use_rim = False
_m.nonmanifold_thickness_mode = 'FIXED'
_m.nonmanifold_merge_threshold = 0.0003
ob_icosphere_011.location = (-0.1507, 0.1412, 1.348)
ob_icosphere_011.rotation_euler = (5.883, -0.8996, -2.323)
ob_icosphere_011.scale = (0.3717, 0.3316, 0.3335)
ob_icosphere_011.lineart.crease_threshold = 0.0
_m = ob_icosphere_011.modifiers.new('Solidify', 'SOLIDIFY')
_m.thickness = 0.132
_m.material_offset = 1
_m.use_rim = False
_m.nonmanifold_thickness_mode = 'FIXED'
_m.nonmanifold_merge_threshold = 0.0003
ob_icosphere_010.location = (0.1031, 0.237, 1.348)
ob_icosphere_010.rotation_euler = (7.116, -1.063, 3.063)
ob_icosphere_010.scale = (0.3798, 0.3388, 0.3407)
ob_icosphere_010.lineart.crease_threshold = 0.0
_m = ob_icosphere_010.modifiers.new('Solidify', 'SOLIDIFY')
_m.thickness = 0.132
_m.material_offset = 1
_m.use_rim = False
_m.nonmanifold_thickness_mode = 'FIXED'
_m.nonmanifold_merge_threshold = 0.0003
ob_icosphere_009.location = (0.1575, -0.1733, 1.348)
ob_icosphere_009.rotation_euler = (4.63, -0.8825, -0.6143)
ob_icosphere_009.scale = (0.3798, 0.3388, 0.3407)
ob_icosphere_009.lineart.crease_threshold = 0.0
_m = ob_icosphere_009.modifiers.new('Solidify', 'SOLIDIFY')
_m.thickness = 0.132
_m.material_offset = 1
_m.use_rim = False
_m.nonmanifold_thickness_mode = 'FIXED'
_m.nonmanifold_merge_threshold = 0.0003
ob_icosphere_007.location = (-0.1523, -0.1679, 1.348)
ob_icosphere_007.rotation_euler = (5.333, -0.4294, -2.38)
ob_icosphere_007.scale = (0.3798, 0.3388, 0.3407)
ob_icosphere_007.lineart.crease_threshold = 0.0
_m = ob_icosphere_007.modifiers.new('Solidify', 'SOLIDIFY')
_m.thickness = 0.132
_m.material_offset = 1
_m.use_rim = False
_m.nonmanifold_thickness_mode = 'FIXED'
_m.nonmanifold_merge_threshold = 0.0003
ob_icosphere_006.location = (0.2222, -0.1965, 1.024)
ob_icosphere_006.rotation_euler = (5.651, 0.08981, -2.909)
ob_icosphere_006.scale = (0.4384, 0.4414, 0.4429)
ob_icosphere_006.lineart.crease_threshold = 0.0
_m = ob_icosphere_006.modifiers.new('Solidify', 'SOLIDIFY')
_m.thickness = 0.132
_m.material_offset = 1
_m.use_rim = False
_m.nonmanifold_thickness_mode = 'FIXED'
_m.nonmanifold_merge_threshold = 0.0003
ob_icosphere_005.location = (0.2777, 0.1651, 1.024)
ob_icosphere_005.rotation_euler = (4.908, -2.23, -0.9104)
ob_icosphere_005.scale = (0.4384, 0.4414, 0.4429)
ob_icosphere_005.lineart.crease_threshold = 0.0
_m = ob_icosphere_005.modifiers.new('Solidify', 'SOLIDIFY')
_m.thickness = 0.132
_m.material_offset = 1
_m.use_rim = False
_m.nonmanifold_thickness_mode = 'FIXED'
_m.nonmanifold_merge_threshold = 0.0003
ob_icosphere_004.location = (-0.211, 0.1666, 1.024)
ob_icosphere_004.rotation_euler = (8.057, -0.6194, -3.238)
ob_icosphere_004.scale = (0.4384, 0.4414, 0.4429)
ob_icosphere_004.lineart.crease_threshold = 0.0
_m = ob_icosphere_004.modifiers.new('Solidify', 'SOLIDIFY')
_m.thickness = 0.132
_m.material_offset = 1
_m.use_rim = False
_m.nonmanifold_thickness_mode = 'FIXED'
_m.nonmanifold_merge_threshold = 0.0003
ob_icosphere_003.location = (0.0, 0.0, 0.9035)
ob_icosphere_003.rotation_euler = (4.529, -0.7041, -3.055)
ob_icosphere_003.scale = (0.4268, 0.4435, 0.376)
ob_icosphere_003.lineart.crease_threshold = 0.0
_m = ob_icosphere_003.modifiers.new('Solidify', 'SOLIDIFY')
_m.thickness = 0.132
_m.material_offset = 1
_m.use_rim = False
_m.nonmanifold_thickness_mode = 'FIXED'
_m.nonmanifold_merge_threshold = 0.0003
ob_icosphere_002.location = (0.04061, 0.03553, 1.395)
ob_icosphere_002.rotation_euler = (3.118, -1.543, -0.2038)
ob_icosphere_002.scale = (0.5713, 0.3685, 0.3739)
ob_icosphere_002.lineart.crease_threshold = 0.0
_m = ob_icosphere_002.modifiers.new('Solidify', 'SOLIDIFY')
_m.thickness = 0.132
_m.material_offset = 1
_m.use_rim = False
_m.nonmanifold_thickness_mode = 'FIXED'
_m.nonmanifold_merge_threshold = 0.0003
ob_icosphere_001.location = (0.1035, 0.2179, 1.024)
ob_icosphere_001.rotation_euler = (7.097, -0.9434, -3.523)
ob_icosphere_001.scale = (0.4384, 0.4414, 0.4429)
ob_icosphere_001.lineart.crease_threshold = 0.0
_m = ob_icosphere_001.modifiers.new('Solidify', 'SOLIDIFY')
_m.thickness = 0.132
_m.material_offset = 1
_m.use_rim = False
_m.nonmanifold_thickness_mode = 'FIXED'
_m.nonmanifold_merge_threshold = 0.0003
ob_icosphere_000.location = (-0.04917, -0.1622, 0.6959)
ob_icosphere_000.rotation_euler = (5.741, -1.339, 2.735)
ob_icosphere_000.scale = (0.4104, 0.3171, 0.3199)
ob_icosphere_000.lineart.crease_threshold = 0.0
_m = ob_icosphere_000.modifiers.new('Solidify', 'SOLIDIFY')
_m.thickness = 0.132
_m.material_offset = 1
_m.use_rim = False
_m.nonmanifold_thickness_mode = 'FIXED'
_m.nonmanifold_merge_threshold = 0.0003
ob_icosphere_008.location = (-0.1391, -0.1456, 1.024)
ob_icosphere_008.rotation_euler = (8.29, 0.2462, -1.242)
ob_icosphere_008.scale = (0.4291, 0.432, 0.4335)
ob_icosphere_008.lineart.crease_threshold = 0.0
_m = ob_icosphere_008.modifiers.new('Solidify', 'SOLIDIFY')
_m.thickness = 0.132
_m.material_offset = 1
_m.use_rim = False
_m.nonmanifold_thickness_mode = 'FIXED'
_m.nonmanifold_merge_threshold = 0.0003
ob_rig.location = (0.0, 0.0, 0.0)
ob_rig.rotation_mode = 'YXZ'
ob_rig.rotation_euler = (0.0, 0.0, -0.7854)
ob_rig.empty_image_offset = (0.0, 0.0)
ob_rig.hide_viewport = True
ob_rig.hide_select = True
ob_rig.lineart.crease_threshold = 0.0
ob_verticaljoint.parent = ob_rig
ob_verticaljoint.location = (0.0, 0.0, 0.0)
ob_verticaljoint.empty_image_offset = (0.0, 0.0)
ob_verticaljoint.hide_viewport = True
ob_verticaljoint.hide_select = True
ob_verticaljoint.lineart.crease_threshold = 0.0
ob_lightdome.parent = ob_verticaljoint
ob_lightdome.location = (0.0, 0.0, 0.0)
ob_lightdome.hide_select = True
ob_lightdome.lineart.crease_threshold = 0.0
ob_fillerlight.parent = ob_verticaljoint
ob_fillerlight.location = (0.0, 0.0, 0.0)
ob_fillerlight.rotation_euler = (0.0, -1.265, 2.007)
ob_fillerlight.hide_select = True
ob_fillerlight.lineart.crease_threshold = 0.0
ob_mainlight.parent = ob_verticaljoint
ob_mainlight.location = (0.0, 0.0, 0.0)
ob_mainlight.rotation_euler = (1.178, 0.0, 1.571)
ob_mainlight.hide_select = True
ob_mainlight.lineart.crease_threshold = 0.0
ob_camera.parent = ob_verticaljoint
ob_camera.location = (0.0, -241.9, 139.7)
ob_camera.rotation_euler = (1.047, 0.0, 0.0)
ob_camera.hide_select = True
ob_camera.lineart.crease_threshold = 0.0
ob_plane_001.location = (0.0, 0.0, 0.0)
ob_plane_001.scale = (0.5, 0.5, 0.5)
ob_plane_001.hide_render = True
ob_plane_001.lineart.crease_threshold = 0.0
ob_cube_001.location = (0.0, 0.0, 0.0)
ob_cube_001.scale = (1.0, 1.0, 0.5)
ob_cube_001.hide_render = True
ob_cube_001.display_type = 'WIRE'
ob_cube_001.lineart.crease_threshold = 0.0
_m = ob_cube_001.modifiers.new('Array', 'ARRAY')
_m.count = 5
_m.constant_offset_displace = (0.0, 0.0, 0.0)
_m.relative_offset_displace = (0.0, 0.0, 1.0)
ob_circle_004.location = (0.0, 0.0, 0.0)
ob_circle_004.scale = (0.2222, 0.2222, 1.0)
ob_circle_004.lineart.crease_threshold = 0.0

# ---- collection membership
col_collection_1.objects.link(ob_icosphere_015)
col_collection_1.objects.link(ob_icosphere_014)
col_collection_1.objects.link(ob_icosphere_013)
col_collection_1.objects.link(ob_icosphere_012)
col_collection_1.objects.link(ob_icosphere_011)
col_collection_1.objects.link(ob_icosphere_010)
col_collection_1.objects.link(ob_icosphere_009)
col_collection_1.objects.link(ob_icosphere_007)
col_collection_1.objects.link(ob_icosphere_006)
col_collection_1.objects.link(ob_icosphere_005)
col_collection_1.objects.link(ob_icosphere_004)
col_collection_1.objects.link(ob_icosphere_003)
col_collection_1.objects.link(ob_icosphere_002)
col_collection_1.objects.link(ob_icosphere_001)
col_collection_1.objects.link(ob_icosphere_000)
col_collection_1.objects.link(ob_icosphere_008)
col_collection_1.objects.link(ob_rig)
col_collection_1.objects.link(ob_verticaljoint)
col_collection_1.objects.link(ob_lightdome)
col_collection_1.objects.link(ob_fillerlight)
col_collection_1.objects.link(ob_mainlight)
col_collection_1.objects.link(ob_camera)
col_collection_1.objects.link(ob_plane_001)
col_collection_1.objects.link(ob_cube_001)
col_collection_5.objects.link(ob_circle_004)
def _layer_coll(name, lc=None):
    lc = lc or bpy.context.view_layer.layer_collection
    for c in lc.children:
        if c.name == name: return c
        r = _layer_coll(name, c)
        if r: return r
_layer_coll('Collection 1').holdout = True

# ---- scene / render settings (as saved in the file)
scene.camera = ob_camera
scene.frame_start = 1; scene.frame_end = 250; scene.frame_set(0)
scene.render.engine = 'BLENDER_EEVEE_NEXT'
scene.render.image_settings.compression = 0
scene.render.resolution_x = 96
scene.render.resolution_y = 96
scene.render.dither_intensity = 0.0
scene.render.film_transparent = True
scene.cycles.use_denoising = False
scene.cycles.samples = 128
scene.cycles.sampling_pattern = 'TABULATED_SOBOL'
scene.cycles.use_adaptive_sampling = False
scene.cycles.use_light_tree = False
scene.cycles.blur_glossy = 0.0
scene.cycles.sample_clamp_indirect = 0.0
scene.view_settings.view_transform = 'Standard'
bpy.context.view_layer.update()
